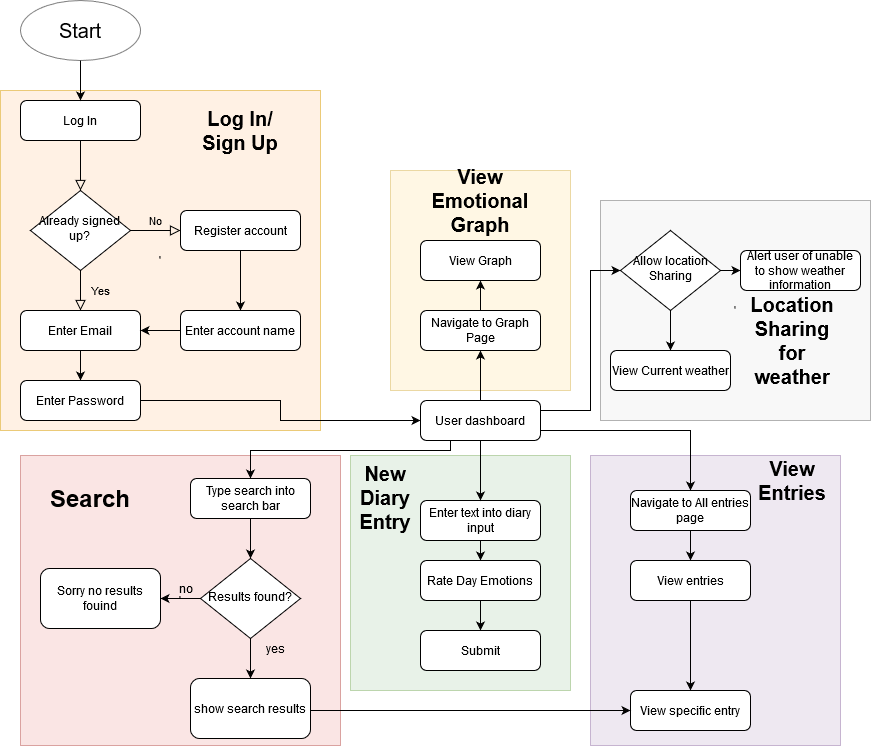

The diagram above was exported from draw.io. Its source (the exported page's mxGraphModel, read from the mxfile embedded in the PNG):
<mxGraphModel dx="2580" dy="1874" grid="1" gridSize="10" guides="1" tooltips="1" connect="1" arrows="1" fold="1" page="1" pageScale="1" pageWidth="827" pageHeight="1169" math="0" shadow="0">
  <root>
    <mxCell id="WIyWlLk6GJQsqaUBKTNV-0" />
    <mxCell id="WIyWlLk6GJQsqaUBKTNV-1" parent="WIyWlLk6GJQsqaUBKTNV-0" />
    <mxCell id="aoLw15GQbUTQ4-n0tQoN-69" value="'" style="rounded=0;whiteSpace=wrap;html=1;glass=0;sketch=0;shadow=0;strokeColor=#d79b00;fillColor=#ffe6cc;opacity=50;" vertex="1" parent="WIyWlLk6GJQsqaUBKTNV-1">
      <mxGeometry x="-30" y="-100" width="320" height="340" as="geometry" />
    </mxCell>
    <mxCell id="aoLw15GQbUTQ4-n0tQoN-67" value="'" style="rounded=0;whiteSpace=wrap;html=1;glass=0;sketch=0;shadow=0;strokeColor=#d6b656;fillColor=#fff2cc;opacity=50;" vertex="1" parent="WIyWlLk6GJQsqaUBKTNV-1">
      <mxGeometry x="360" y="-20" width="180" height="220" as="geometry" />
    </mxCell>
    <mxCell id="aoLw15GQbUTQ4-n0tQoN-64" value="'" style="rounded=0;whiteSpace=wrap;html=1;glass=0;sketch=0;shadow=0;strokeColor=#666666;fillColor=#f5f5f5;fontColor=#333333;opacity=50;" vertex="1" parent="WIyWlLk6GJQsqaUBKTNV-1">
      <mxGeometry x="570" y="10" width="270" height="220" as="geometry" />
    </mxCell>
    <mxCell id="aoLw15GQbUTQ4-n0tQoN-65" value="Location Sharing for weather" style="text;html=1;strokeColor=none;fillColor=none;align=center;verticalAlign=middle;whiteSpace=wrap;rounded=0;shadow=0;glass=0;sketch=0;fontStyle=1;fontSize=20;" vertex="1" parent="WIyWlLk6GJQsqaUBKTNV-1">
      <mxGeometry x="717" y="140" width="90" height="20" as="geometry" />
    </mxCell>
    <mxCell id="aoLw15GQbUTQ4-n0tQoN-61" value="'" style="rounded=0;whiteSpace=wrap;html=1;glass=0;sketch=0;shadow=0;strokeColor=#9673a6;fillColor=#e1d5e7;opacity=50;" vertex="1" parent="WIyWlLk6GJQsqaUBKTNV-1">
      <mxGeometry x="560" y="265" width="250" height="290" as="geometry" />
    </mxCell>
    <mxCell id="aoLw15GQbUTQ4-n0tQoN-54" value="'" style="rounded=0;whiteSpace=wrap;html=1;glass=0;sketch=0;shadow=0;strokeColor=#82b366;fillColor=#d5e8d4;opacity=50;" vertex="1" parent="WIyWlLk6GJQsqaUBKTNV-1">
      <mxGeometry x="320" y="265" width="220" height="235" as="geometry" />
    </mxCell>
    <mxCell id="aoLw15GQbUTQ4-n0tQoN-55" value="New Diary Entry" style="text;strokeColor=none;fillColor=none;align=center;verticalAlign=middle;whiteSpace=wrap;rounded=0;shadow=0;glass=0;sketch=0;html=1;fontStyle=1;fontSize=20;" vertex="1" parent="WIyWlLk6GJQsqaUBKTNV-1">
      <mxGeometry x="335" y="297" width="40" height="20" as="geometry" />
    </mxCell>
    <mxCell id="aoLw15GQbUTQ4-n0tQoN-52" value="'" style="rounded=0;whiteSpace=wrap;html=1;glass=0;sketch=0;shadow=0;strokeColor=#b85450;fillColor=#f8cecc;opacity=50;" vertex="1" parent="WIyWlLk6GJQsqaUBKTNV-1">
      <mxGeometry x="-10" y="265" width="320" height="290" as="geometry" />
    </mxCell>
    <mxCell id="WIyWlLk6GJQsqaUBKTNV-2" value="" style="rounded=0;html=1;jettySize=auto;orthogonalLoop=1;fontSize=11;endArrow=block;endFill=0;endSize=8;strokeWidth=1;shadow=0;labelBackgroundColor=none;edgeStyle=orthogonalEdgeStyle;" parent="WIyWlLk6GJQsqaUBKTNV-1" source="WIyWlLk6GJQsqaUBKTNV-3" target="WIyWlLk6GJQsqaUBKTNV-6" edge="1">
      <mxGeometry relative="1" as="geometry" />
    </mxCell>
    <mxCell id="WIyWlLk6GJQsqaUBKTNV-3" value="Log In" style="rounded=1;whiteSpace=wrap;html=1;fontSize=12;glass=0;strokeWidth=1;shadow=0;" parent="WIyWlLk6GJQsqaUBKTNV-1" vertex="1">
      <mxGeometry x="-10" y="-90" width="120" height="40" as="geometry" />
    </mxCell>
    <mxCell id="WIyWlLk6GJQsqaUBKTNV-4" value="Yes" style="rounded=0;html=1;jettySize=auto;orthogonalLoop=1;fontSize=11;endArrow=block;endFill=0;endSize=8;strokeWidth=1;shadow=0;labelBackgroundColor=none;edgeStyle=orthogonalEdgeStyle;" parent="WIyWlLk6GJQsqaUBKTNV-1" source="WIyWlLk6GJQsqaUBKTNV-6" edge="1">
      <mxGeometry y="20" relative="1" as="geometry">
        <mxPoint as="offset" />
        <mxPoint x="50" y="120" as="targetPoint" />
      </mxGeometry>
    </mxCell>
    <mxCell id="WIyWlLk6GJQsqaUBKTNV-5" value="No" style="edgeStyle=orthogonalEdgeStyle;rounded=0;html=1;jettySize=auto;orthogonalLoop=1;fontSize=11;endArrow=block;endFill=0;endSize=8;strokeWidth=1;shadow=0;labelBackgroundColor=none;" parent="WIyWlLk6GJQsqaUBKTNV-1" source="WIyWlLk6GJQsqaUBKTNV-6" target="WIyWlLk6GJQsqaUBKTNV-7" edge="1">
      <mxGeometry y="10" relative="1" as="geometry">
        <mxPoint as="offset" />
      </mxGeometry>
    </mxCell>
    <mxCell id="WIyWlLk6GJQsqaUBKTNV-6" value="&lt;div&gt;Already signed &lt;br&gt;&lt;/div&gt;&lt;div&gt;up?&lt;/div&gt;" style="rhombus;whiteSpace=wrap;html=1;shadow=0;fontFamily=Helvetica;fontSize=12;align=center;strokeWidth=1;spacing=6;spacingTop=-4;" parent="WIyWlLk6GJQsqaUBKTNV-1" vertex="1">
      <mxGeometry width="100" height="80" as="geometry" />
    </mxCell>
    <mxCell id="aoLw15GQbUTQ4-n0tQoN-11" style="edgeStyle=orthogonalEdgeStyle;rounded=0;orthogonalLoop=1;jettySize=auto;html=1;exitX=0.5;exitY=1;exitDx=0;exitDy=0;" edge="1" parent="WIyWlLk6GJQsqaUBKTNV-1" source="WIyWlLk6GJQsqaUBKTNV-7">
      <mxGeometry relative="1" as="geometry">
        <mxPoint x="210" y="120" as="targetPoint" />
      </mxGeometry>
    </mxCell>
    <mxCell id="WIyWlLk6GJQsqaUBKTNV-7" value="Register account" style="rounded=1;whiteSpace=wrap;html=1;fontSize=12;glass=0;strokeWidth=1;shadow=0;" parent="WIyWlLk6GJQsqaUBKTNV-1" vertex="1">
      <mxGeometry x="150" y="20" width="120" height="40" as="geometry" />
    </mxCell>
    <mxCell id="aoLw15GQbUTQ4-n0tQoN-15" style="edgeStyle=orthogonalEdgeStyle;rounded=0;orthogonalLoop=1;jettySize=auto;html=1;exitX=0.5;exitY=1;exitDx=0;exitDy=0;entryX=0.5;entryY=0;entryDx=0;entryDy=0;" edge="1" parent="WIyWlLk6GJQsqaUBKTNV-1" source="aoLw15GQbUTQ4-n0tQoN-0" target="aoLw15GQbUTQ4-n0tQoN-1">
      <mxGeometry relative="1" as="geometry" />
    </mxCell>
    <mxCell id="aoLw15GQbUTQ4-n0tQoN-0" value="Enter Email" style="rounded=1;whiteSpace=wrap;html=1;fontSize=12;glass=0;strokeWidth=1;shadow=0;" vertex="1" parent="WIyWlLk6GJQsqaUBKTNV-1">
      <mxGeometry x="-10" y="120" width="120" height="40" as="geometry" />
    </mxCell>
    <mxCell id="aoLw15GQbUTQ4-n0tQoN-21" style="edgeStyle=orthogonalEdgeStyle;rounded=0;orthogonalLoop=1;jettySize=auto;html=1;exitX=1;exitY=0.5;exitDx=0;exitDy=0;entryX=0;entryY=0.5;entryDx=0;entryDy=0;" edge="1" parent="WIyWlLk6GJQsqaUBKTNV-1" source="aoLw15GQbUTQ4-n0tQoN-1" target="aoLw15GQbUTQ4-n0tQoN-6">
      <mxGeometry relative="1" as="geometry" />
    </mxCell>
    <mxCell id="aoLw15GQbUTQ4-n0tQoN-1" value="Enter Password" style="rounded=1;whiteSpace=wrap;html=1;fontSize=12;glass=0;strokeWidth=1;shadow=0;" vertex="1" parent="WIyWlLk6GJQsqaUBKTNV-1">
      <mxGeometry x="-10" y="190" width="120" height="40" as="geometry" />
    </mxCell>
    <mxCell id="aoLw15GQbUTQ4-n0tQoN-9" style="edgeStyle=orthogonalEdgeStyle;rounded=0;orthogonalLoop=1;jettySize=auto;html=1;exitX=0.5;exitY=1;exitDx=0;exitDy=0;entryX=0.5;entryY=0;entryDx=0;entryDy=0;" edge="1" parent="WIyWlLk6GJQsqaUBKTNV-1" source="aoLw15GQbUTQ4-n0tQoN-3" target="aoLw15GQbUTQ4-n0tQoN-4">
      <mxGeometry relative="1" as="geometry" />
    </mxCell>
    <mxCell id="aoLw15GQbUTQ4-n0tQoN-3" value="Enter text into diary input" style="rounded=1;whiteSpace=wrap;html=1;fontSize=12;glass=0;strokeWidth=1;shadow=0;" vertex="1" parent="WIyWlLk6GJQsqaUBKTNV-1">
      <mxGeometry x="390" y="310" width="120" height="40" as="geometry" />
    </mxCell>
    <mxCell id="aoLw15GQbUTQ4-n0tQoN-8" style="edgeStyle=orthogonalEdgeStyle;rounded=0;orthogonalLoop=1;jettySize=auto;html=1;entryX=0.5;entryY=0;entryDx=0;entryDy=0;" edge="1" parent="WIyWlLk6GJQsqaUBKTNV-1" source="aoLw15GQbUTQ4-n0tQoN-4" target="aoLw15GQbUTQ4-n0tQoN-5">
      <mxGeometry relative="1" as="geometry">
        <mxPoint x="550" y="370" as="targetPoint" />
      </mxGeometry>
    </mxCell>
    <mxCell id="aoLw15GQbUTQ4-n0tQoN-4" value="Rate Day Emotions" style="rounded=1;whiteSpace=wrap;html=1;fontSize=12;glass=0;strokeWidth=1;shadow=0;" vertex="1" parent="WIyWlLk6GJQsqaUBKTNV-1">
      <mxGeometry x="390" y="370" width="120" height="40" as="geometry" />
    </mxCell>
    <mxCell id="aoLw15GQbUTQ4-n0tQoN-5" value="Submit" style="rounded=1;whiteSpace=wrap;html=1;fontSize=12;glass=0;strokeWidth=1;shadow=0;" vertex="1" parent="WIyWlLk6GJQsqaUBKTNV-1">
      <mxGeometry x="390" y="440" width="120" height="40" as="geometry" />
    </mxCell>
    <mxCell id="aoLw15GQbUTQ4-n0tQoN-7" style="edgeStyle=orthogonalEdgeStyle;rounded=0;orthogonalLoop=1;jettySize=auto;html=1;exitX=0.5;exitY=1;exitDx=0;exitDy=0;entryX=0.5;entryY=0;entryDx=0;entryDy=0;" edge="1" parent="WIyWlLk6GJQsqaUBKTNV-1" source="aoLw15GQbUTQ4-n0tQoN-6" target="aoLw15GQbUTQ4-n0tQoN-3">
      <mxGeometry relative="1" as="geometry" />
    </mxCell>
    <mxCell id="aoLw15GQbUTQ4-n0tQoN-17" style="edgeStyle=orthogonalEdgeStyle;rounded=0;orthogonalLoop=1;jettySize=auto;html=1;exitX=1;exitY=0.5;exitDx=0;exitDy=0;entryX=0;entryY=0.5;entryDx=0;entryDy=0;" edge="1" parent="WIyWlLk6GJQsqaUBKTNV-1" source="aoLw15GQbUTQ4-n0tQoN-6" target="aoLw15GQbUTQ4-n0tQoN-16">
      <mxGeometry relative="1" as="geometry">
        <Array as="points">
          <mxPoint x="510" y="220" />
          <mxPoint x="560" y="220" />
          <mxPoint x="560" y="80" />
        </Array>
      </mxGeometry>
    </mxCell>
    <mxCell id="aoLw15GQbUTQ4-n0tQoN-36" style="edgeStyle=orthogonalEdgeStyle;rounded=0;orthogonalLoop=1;jettySize=auto;html=1;exitX=1;exitY=0.75;exitDx=0;exitDy=0;entryX=0.5;entryY=0;entryDx=0;entryDy=0;" edge="1" parent="WIyWlLk6GJQsqaUBKTNV-1" source="aoLw15GQbUTQ4-n0tQoN-6" target="aoLw15GQbUTQ4-n0tQoN-30">
      <mxGeometry relative="1" as="geometry" />
    </mxCell>
    <mxCell id="aoLw15GQbUTQ4-n0tQoN-37" style="edgeStyle=orthogonalEdgeStyle;rounded=0;orthogonalLoop=1;jettySize=auto;html=1;exitX=0.5;exitY=0;exitDx=0;exitDy=0;entryX=0.5;entryY=1;entryDx=0;entryDy=0;" edge="1" parent="WIyWlLk6GJQsqaUBKTNV-1" source="aoLw15GQbUTQ4-n0tQoN-6" target="aoLw15GQbUTQ4-n0tQoN-25">
      <mxGeometry relative="1" as="geometry" />
    </mxCell>
    <mxCell id="aoLw15GQbUTQ4-n0tQoN-40" style="edgeStyle=orthogonalEdgeStyle;rounded=0;orthogonalLoop=1;jettySize=auto;html=1;exitX=0.25;exitY=1;exitDx=0;exitDy=0;entryX=0.5;entryY=0;entryDx=0;entryDy=0;" edge="1" parent="WIyWlLk6GJQsqaUBKTNV-1" source="aoLw15GQbUTQ4-n0tQoN-6" target="aoLw15GQbUTQ4-n0tQoN-41">
      <mxGeometry relative="1" as="geometry">
        <mxPoint x="240" y="290" as="targetPoint" />
        <Array as="points">
          <mxPoint x="420" y="260" />
          <mxPoint x="220" y="260" />
        </Array>
      </mxGeometry>
    </mxCell>
    <mxCell id="aoLw15GQbUTQ4-n0tQoN-6" value="User dashboard" style="rounded=1;whiteSpace=wrap;html=1;fontSize=12;glass=0;strokeWidth=1;shadow=0;" vertex="1" parent="WIyWlLk6GJQsqaUBKTNV-1">
      <mxGeometry x="390" y="210" width="120" height="40" as="geometry" />
    </mxCell>
    <mxCell id="aoLw15GQbUTQ4-n0tQoN-14" style="edgeStyle=orthogonalEdgeStyle;rounded=0;orthogonalLoop=1;jettySize=auto;html=1;exitX=0;exitY=0.5;exitDx=0;exitDy=0;entryX=1;entryY=0.5;entryDx=0;entryDy=0;" edge="1" parent="WIyWlLk6GJQsqaUBKTNV-1" source="aoLw15GQbUTQ4-n0tQoN-13" target="aoLw15GQbUTQ4-n0tQoN-0">
      <mxGeometry relative="1" as="geometry" />
    </mxCell>
    <mxCell id="aoLw15GQbUTQ4-n0tQoN-13" value="Enter account name" style="rounded=1;whiteSpace=wrap;html=1;fontSize=12;glass=0;strokeWidth=1;shadow=0;" vertex="1" parent="WIyWlLk6GJQsqaUBKTNV-1">
      <mxGeometry x="150" y="120" width="120" height="40" as="geometry" />
    </mxCell>
    <mxCell id="aoLw15GQbUTQ4-n0tQoN-18" style="edgeStyle=orthogonalEdgeStyle;rounded=0;orthogonalLoop=1;jettySize=auto;html=1;exitX=0.5;exitY=1;exitDx=0;exitDy=0;" edge="1" parent="WIyWlLk6GJQsqaUBKTNV-1" source="aoLw15GQbUTQ4-n0tQoN-16">
      <mxGeometry relative="1" as="geometry">
        <mxPoint x="640" y="160" as="targetPoint" />
      </mxGeometry>
    </mxCell>
    <mxCell id="aoLw15GQbUTQ4-n0tQoN-22" style="edgeStyle=orthogonalEdgeStyle;rounded=0;orthogonalLoop=1;jettySize=auto;html=1;exitX=1;exitY=0.5;exitDx=0;exitDy=0;entryX=0;entryY=0.5;entryDx=0;entryDy=0;" edge="1" parent="WIyWlLk6GJQsqaUBKTNV-1" source="aoLw15GQbUTQ4-n0tQoN-16" target="aoLw15GQbUTQ4-n0tQoN-23">
      <mxGeometry relative="1" as="geometry">
        <mxPoint x="740" y="80" as="targetPoint" />
      </mxGeometry>
    </mxCell>
    <mxCell id="aoLw15GQbUTQ4-n0tQoN-16" value="Allow location Sharing" style="rhombus;whiteSpace=wrap;html=1;shadow=0;fontFamily=Helvetica;fontSize=12;align=center;strokeWidth=1;spacing=6;spacingTop=-4;" vertex="1" parent="WIyWlLk6GJQsqaUBKTNV-1">
      <mxGeometry x="590" y="40" width="100" height="80" as="geometry" />
    </mxCell>
    <mxCell id="aoLw15GQbUTQ4-n0tQoN-19" value="View Current weather" style="rounded=1;whiteSpace=wrap;html=1;fontSize=12;glass=0;strokeWidth=1;shadow=0;" vertex="1" parent="WIyWlLk6GJQsqaUBKTNV-1">
      <mxGeometry x="580" y="160" width="120" height="40" as="geometry" />
    </mxCell>
    <mxCell id="aoLw15GQbUTQ4-n0tQoN-23" value="Alert user of unable to show weather information" style="rounded=1;whiteSpace=wrap;html=1;fontSize=12;glass=0;strokeWidth=1;shadow=0;" vertex="1" parent="WIyWlLk6GJQsqaUBKTNV-1">
      <mxGeometry x="710" y="60" width="120" height="40" as="geometry" />
    </mxCell>
    <mxCell id="aoLw15GQbUTQ4-n0tQoN-39" style="edgeStyle=orthogonalEdgeStyle;rounded=0;orthogonalLoop=1;jettySize=auto;html=1;exitX=0.5;exitY=0;exitDx=0;exitDy=0;entryX=0.5;entryY=1;entryDx=0;entryDy=0;" edge="1" parent="WIyWlLk6GJQsqaUBKTNV-1" source="aoLw15GQbUTQ4-n0tQoN-25" target="aoLw15GQbUTQ4-n0tQoN-27">
      <mxGeometry relative="1" as="geometry" />
    </mxCell>
    <mxCell id="aoLw15GQbUTQ4-n0tQoN-25" value="Navigate to Graph Page" style="rounded=1;whiteSpace=wrap;html=1;fontSize=12;glass=0;strokeWidth=1;shadow=0;" vertex="1" parent="WIyWlLk6GJQsqaUBKTNV-1">
      <mxGeometry x="390" y="120" width="120" height="40" as="geometry" />
    </mxCell>
    <mxCell id="aoLw15GQbUTQ4-n0tQoN-27" value="View Graph" style="rounded=1;whiteSpace=wrap;html=1;fontSize=12;glass=0;strokeWidth=1;shadow=0;" vertex="1" parent="WIyWlLk6GJQsqaUBKTNV-1">
      <mxGeometry x="390" y="50" width="120" height="40" as="geometry" />
    </mxCell>
    <mxCell id="aoLw15GQbUTQ4-n0tQoN-31" style="edgeStyle=orthogonalEdgeStyle;rounded=0;orthogonalLoop=1;jettySize=auto;html=1;exitX=0.5;exitY=1;exitDx=0;exitDy=0;entryX=0.5;entryY=0;entryDx=0;entryDy=0;" edge="1" parent="WIyWlLk6GJQsqaUBKTNV-1" source="aoLw15GQbUTQ4-n0tQoN-30" target="aoLw15GQbUTQ4-n0tQoN-32">
      <mxGeometry relative="1" as="geometry">
        <mxPoint x="660" y="400" as="targetPoint" />
      </mxGeometry>
    </mxCell>
    <mxCell id="aoLw15GQbUTQ4-n0tQoN-30" value="Navigate to All entries page" style="rounded=1;whiteSpace=wrap;html=1;fontSize=12;glass=0;strokeWidth=1;shadow=0;" vertex="1" parent="WIyWlLk6GJQsqaUBKTNV-1">
      <mxGeometry x="600" y="300" width="120" height="40" as="geometry" />
    </mxCell>
    <mxCell id="aoLw15GQbUTQ4-n0tQoN-33" style="edgeStyle=orthogonalEdgeStyle;rounded=0;orthogonalLoop=1;jettySize=auto;html=1;exitX=0.5;exitY=1;exitDx=0;exitDy=0;entryX=0.5;entryY=0;entryDx=0;entryDy=0;" edge="1" parent="WIyWlLk6GJQsqaUBKTNV-1" source="aoLw15GQbUTQ4-n0tQoN-32" target="aoLw15GQbUTQ4-n0tQoN-34">
      <mxGeometry relative="1" as="geometry">
        <mxPoint x="660" y="450" as="targetPoint" />
      </mxGeometry>
    </mxCell>
    <mxCell id="aoLw15GQbUTQ4-n0tQoN-32" value="View entries" style="rounded=1;whiteSpace=wrap;html=1;fontSize=12;glass=0;strokeWidth=1;shadow=0;" vertex="1" parent="WIyWlLk6GJQsqaUBKTNV-1">
      <mxGeometry x="600" y="370" width="120" height="40" as="geometry" />
    </mxCell>
    <mxCell id="aoLw15GQbUTQ4-n0tQoN-34" value="View specific entry" style="rounded=1;whiteSpace=wrap;html=1;fontSize=12;glass=0;strokeWidth=1;shadow=0;" vertex="1" parent="WIyWlLk6GJQsqaUBKTNV-1">
      <mxGeometry x="600" y="500" width="120" height="40" as="geometry" />
    </mxCell>
    <mxCell id="aoLw15GQbUTQ4-n0tQoN-42" style="edgeStyle=orthogonalEdgeStyle;rounded=0;orthogonalLoop=1;jettySize=auto;html=1;exitX=0.5;exitY=1;exitDx=0;exitDy=0;" edge="1" parent="WIyWlLk6GJQsqaUBKTNV-1" source="aoLw15GQbUTQ4-n0tQoN-41">
      <mxGeometry relative="1" as="geometry">
        <mxPoint x="220" y="368" as="targetPoint" />
      </mxGeometry>
    </mxCell>
    <mxCell id="aoLw15GQbUTQ4-n0tQoN-41" value="Type search into search bar" style="rounded=1;whiteSpace=wrap;html=1;fontSize=12;glass=0;strokeWidth=1;shadow=0;" vertex="1" parent="WIyWlLk6GJQsqaUBKTNV-1">
      <mxGeometry x="160" y="288" width="120" height="40" as="geometry" />
    </mxCell>
    <mxCell id="aoLw15GQbUTQ4-n0tQoN-44" style="edgeStyle=orthogonalEdgeStyle;rounded=0;orthogonalLoop=1;jettySize=auto;html=1;exitX=0;exitY=0.5;exitDx=0;exitDy=0;" edge="1" parent="WIyWlLk6GJQsqaUBKTNV-1" source="aoLw15GQbUTQ4-n0tQoN-43" target="aoLw15GQbUTQ4-n0tQoN-45">
      <mxGeometry relative="1" as="geometry">
        <mxPoint x="120" y="408" as="targetPoint" />
      </mxGeometry>
    </mxCell>
    <mxCell id="aoLw15GQbUTQ4-n0tQoN-46" style="edgeStyle=orthogonalEdgeStyle;rounded=0;orthogonalLoop=1;jettySize=auto;html=1;exitX=0.5;exitY=1;exitDx=0;exitDy=0;" edge="1" parent="WIyWlLk6GJQsqaUBKTNV-1" source="aoLw15GQbUTQ4-n0tQoN-43" target="aoLw15GQbUTQ4-n0tQoN-47">
      <mxGeometry relative="1" as="geometry">
        <mxPoint x="220" y="498" as="targetPoint" />
      </mxGeometry>
    </mxCell>
    <mxCell id="aoLw15GQbUTQ4-n0tQoN-43" value="Results found?" style="rhombus;whiteSpace=wrap;html=1;shadow=0;fontFamily=Helvetica;fontSize=12;align=center;strokeWidth=1;spacing=6;spacingTop=-4;" vertex="1" parent="WIyWlLk6GJQsqaUBKTNV-1">
      <mxGeometry x="170" y="368" width="100" height="80" as="geometry" />
    </mxCell>
    <mxCell id="aoLw15GQbUTQ4-n0tQoN-45" value="Sorry no results fouind" style="rounded=1;whiteSpace=wrap;html=1;" vertex="1" parent="WIyWlLk6GJQsqaUBKTNV-1">
      <mxGeometry x="10" y="378" width="120" height="60" as="geometry" />
    </mxCell>
    <mxCell id="aoLw15GQbUTQ4-n0tQoN-48" style="edgeStyle=orthogonalEdgeStyle;rounded=0;orthogonalLoop=1;jettySize=auto;html=1;exitX=1;exitY=0.5;exitDx=0;exitDy=0;entryX=0;entryY=0.5;entryDx=0;entryDy=0;" edge="1" parent="WIyWlLk6GJQsqaUBKTNV-1" source="aoLw15GQbUTQ4-n0tQoN-47" target="aoLw15GQbUTQ4-n0tQoN-34">
      <mxGeometry relative="1" as="geometry">
        <Array as="points">
          <mxPoint x="280" y="520" />
        </Array>
      </mxGeometry>
    </mxCell>
    <mxCell id="aoLw15GQbUTQ4-n0tQoN-47" value="show search results" style="rounded=1;whiteSpace=wrap;html=1;" vertex="1" parent="WIyWlLk6GJQsqaUBKTNV-1">
      <mxGeometry x="160" y="488" width="120" height="60" as="geometry" />
    </mxCell>
    <mxCell id="aoLw15GQbUTQ4-n0tQoN-50" value="yes" style="text;html=1;align=center;verticalAlign=middle;resizable=0;points=[];autosize=1;" vertex="1" parent="WIyWlLk6GJQsqaUBKTNV-1">
      <mxGeometry x="230" y="448" width="30" height="20" as="geometry" />
    </mxCell>
    <mxCell id="aoLw15GQbUTQ4-n0tQoN-51" value="no" style="text;html=1;align=center;verticalAlign=middle;resizable=0;points=[];autosize=1;" vertex="1" parent="WIyWlLk6GJQsqaUBKTNV-1">
      <mxGeometry x="140" y="388" width="30" height="20" as="geometry" />
    </mxCell>
    <mxCell id="aoLw15GQbUTQ4-n0tQoN-53" value="&lt;h1&gt;Search&lt;/h1&gt;" style="text;html=1;strokeColor=none;fillColor=none;align=center;verticalAlign=middle;whiteSpace=wrap;rounded=0;shadow=0;glass=0;sketch=0;" vertex="1" parent="WIyWlLk6GJQsqaUBKTNV-1">
      <mxGeometry x="40" y="298" width="40" height="20" as="geometry" />
    </mxCell>
    <mxCell id="aoLw15GQbUTQ4-n0tQoN-62" value="View Entries" style="text;html=1;strokeColor=none;fillColor=none;align=center;verticalAlign=middle;whiteSpace=wrap;rounded=0;shadow=0;glass=0;sketch=0;fontSize=20;fontStyle=1" vertex="1" parent="WIyWlLk6GJQsqaUBKTNV-1">
      <mxGeometry x="742" y="280" width="40" height="20" as="geometry" />
    </mxCell>
    <mxCell id="aoLw15GQbUTQ4-n0tQoN-68" value="View Emotional Graph" style="text;html=1;strokeColor=none;fillColor=none;align=center;verticalAlign=middle;whiteSpace=wrap;rounded=0;shadow=0;glass=0;sketch=0;fontStyle=1;fontSize=20;" vertex="1" parent="WIyWlLk6GJQsqaUBKTNV-1">
      <mxGeometry x="405" width="90" height="20" as="geometry" />
    </mxCell>
    <mxCell id="aoLw15GQbUTQ4-n0tQoN-70" value="Log In/ Sign Up" style="text;html=1;strokeColor=none;fillColor=none;align=center;verticalAlign=middle;whiteSpace=wrap;rounded=0;shadow=0;glass=0;sketch=0;fontStyle=1;fontSize=20;" vertex="1" parent="WIyWlLk6GJQsqaUBKTNV-1">
      <mxGeometry x="165" y="-70" width="90" height="20" as="geometry" />
    </mxCell>
    <mxCell id="aoLw15GQbUTQ4-n0tQoN-72" style="edgeStyle=orthogonalEdgeStyle;rounded=0;orthogonalLoop=1;jettySize=auto;html=1;exitX=0.5;exitY=1;exitDx=0;exitDy=0;entryX=0.5;entryY=0;entryDx=0;entryDy=0;fontSize=20;" edge="1" parent="WIyWlLk6GJQsqaUBKTNV-1" source="aoLw15GQbUTQ4-n0tQoN-71" target="WIyWlLk6GJQsqaUBKTNV-3">
      <mxGeometry relative="1" as="geometry" />
    </mxCell>
    <mxCell id="aoLw15GQbUTQ4-n0tQoN-71" value="Start" style="ellipse;whiteSpace=wrap;html=1;rounded=0;shadow=0;glass=0;sketch=0;fillColor=#ffffff;fontSize=20;opacity=50;" vertex="1" parent="WIyWlLk6GJQsqaUBKTNV-1">
      <mxGeometry x="-10" y="-190" width="120" height="60" as="geometry" />
    </mxCell>
  </root>
</mxGraphModel>